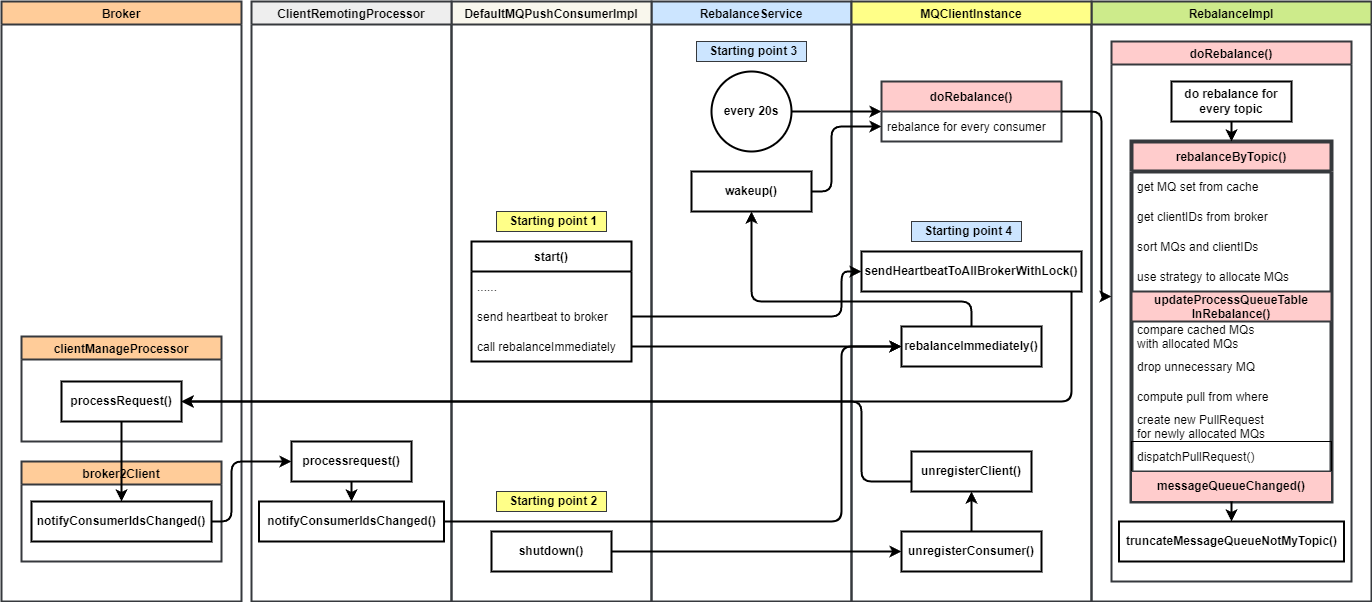

The diagram above was exported from draw.io. Its source (the exported page's mxGraphModel, read from the mxfile embedded in the PNG):
<mxGraphModel dx="1984" dy="796" grid="1" gridSize="10" guides="1" tooltips="1" connect="1" arrows="1" fold="1" page="1" pageScale="1" pageWidth="850" pageHeight="1100" math="0" shadow="0">
  <root>
    <mxCell id="0" />
    <mxCell id="1" parent="0" />
    <mxCell id="2" value="RebalanceService" style="swimlane;strokeWidth=2;fillColor=#cce5ff;strokeColor=#36393d;" parent="1" vertex="1">
      <mxGeometry x="160" y="40" width="200" height="600" as="geometry" />
    </mxCell>
    <mxCell id="5" value="every 20s" style="ellipse;whiteSpace=wrap;html=1;aspect=fixed;strokeWidth=2;fontStyle=1" parent="2" vertex="1">
      <mxGeometry x="60" y="70" width="80" height="80" as="geometry" />
    </mxCell>
    <mxCell id="30" value="wakeup()" style="rounded=0;whiteSpace=wrap;html=1;strokeColor=default;strokeWidth=2;fontStyle=1" parent="2" vertex="1">
      <mxGeometry x="40" y="170" width="120" height="40" as="geometry" />
    </mxCell>
    <mxCell id="66" value="&amp;nbsp;Starting point 3" style="text;html=1;align=center;verticalAlign=middle;resizable=0;points=[];autosize=1;strokeWidth=1;fontStyle=1;shadow=0;sketch=0;strokeColor=#36393d;fillColor=#cce5ff;" parent="2" vertex="1">
      <mxGeometry x="45" y="40" width="110" height="20" as="geometry" />
    </mxCell>
    <mxCell id="3" value="RebalanceImpl" style="swimlane;strokeWidth=2;fillColor=#cdeb8b;strokeColor=#36393d;" parent="1" vertex="1">
      <mxGeometry x="600" y="40" width="280" height="600" as="geometry" />
    </mxCell>
    <mxCell id="11" value="doRebalance()" style="swimlane;strokeWidth=2;fillColor=#ffcccc;strokeColor=#36393d;" parent="3" vertex="1">
      <mxGeometry x="20" y="40" width="240" height="540" as="geometry" />
    </mxCell>
    <mxCell id="12" value="rebalanceByTopic()" style="swimlane;fontStyle=1;childLayout=stackLayout;horizontal=1;startSize=30;horizontalStack=0;resizeParent=1;resizeParentMax=0;resizeLast=0;collapsible=1;marginBottom=0;strokeWidth=4;fillColor=#ffcccc;strokeColor=#36393d;" parent="11" vertex="1">
      <mxGeometry x="20" y="100" width="200" height="360" as="geometry" />
    </mxCell>
    <mxCell id="13" value="get MQ set from cache" style="text;strokeColor=none;fillColor=none;align=left;verticalAlign=middle;spacingLeft=4;spacingRight=4;overflow=hidden;points=[[0,0.5],[1,0.5]];portConstraint=eastwest;rotatable=0;" parent="12" vertex="1">
      <mxGeometry y="30" width="200" height="30" as="geometry" />
    </mxCell>
    <mxCell id="14" value="get clientIDs from broker" style="text;strokeColor=none;fillColor=none;align=left;verticalAlign=middle;spacingLeft=4;spacingRight=4;overflow=hidden;points=[[0,0.5],[1,0.5]];portConstraint=eastwest;rotatable=0;" parent="12" vertex="1">
      <mxGeometry y="60" width="200" height="30" as="geometry" />
    </mxCell>
    <mxCell id="15" value="sort MQs and clientIDs" style="text;strokeColor=none;fillColor=none;align=left;verticalAlign=middle;spacingLeft=4;spacingRight=4;overflow=hidden;points=[[0,0.5],[1,0.5]];portConstraint=eastwest;rotatable=0;" parent="12" vertex="1">
      <mxGeometry y="90" width="200" height="30" as="geometry" />
    </mxCell>
    <mxCell id="25" value="use strategy to allocate MQs" style="text;strokeColor=none;fillColor=none;align=left;verticalAlign=middle;spacingLeft=4;spacingRight=4;overflow=hidden;points=[[0,0.5],[1,0.5]];portConstraint=eastwest;rotatable=0;" parent="12" vertex="1">
      <mxGeometry y="120" width="200" height="30" as="geometry" />
    </mxCell>
    <mxCell id="19" value="updateProcessQueueTable&#10;InRebalance()" style="swimlane;fontStyle=1;childLayout=stackLayout;horizontal=1;startSize=30;horizontalStack=0;resizeParent=1;resizeParentMax=0;resizeLast=0;collapsible=1;marginBottom=0;strokeWidth=2;fillColor=#ffcccc;strokeColor=#36393d;" parent="12" vertex="1">
      <mxGeometry y="150" width="200" height="180" as="geometry" />
    </mxCell>
    <mxCell id="20" value="compare cached MQs&#10;with allocated MQs" style="text;strokeColor=none;fillColor=none;align=left;verticalAlign=middle;spacingLeft=4;spacingRight=4;overflow=hidden;points=[[0,0.5],[1,0.5]];portConstraint=eastwest;rotatable=0;" parent="19" vertex="1">
      <mxGeometry y="30" width="200" height="30" as="geometry" />
    </mxCell>
    <mxCell id="21" value="drop unnecessary MQ" style="text;strokeColor=none;fillColor=none;align=left;verticalAlign=middle;spacingLeft=4;spacingRight=4;overflow=hidden;points=[[0,0.5],[1,0.5]];portConstraint=eastwest;rotatable=0;" parent="19" vertex="1">
      <mxGeometry y="60" width="200" height="30" as="geometry" />
    </mxCell>
    <mxCell id="69" value="compute pull from where" style="text;strokeColor=none;fillColor=none;align=left;verticalAlign=middle;spacingLeft=4;spacingRight=4;overflow=hidden;points=[[0,0.5],[1,0.5]];portConstraint=eastwest;rotatable=0;" parent="19" vertex="1">
      <mxGeometry y="90" width="200" height="30" as="geometry" />
    </mxCell>
    <mxCell id="22" value="create new PullRequest &#10;for newly allocated MQs" style="text;strokeColor=none;fillColor=none;align=left;verticalAlign=middle;spacingLeft=4;spacingRight=4;overflow=hidden;points=[[0,0.5],[1,0.5]];portConstraint=eastwest;rotatable=0;" parent="19" vertex="1">
      <mxGeometry y="120" width="200" height="30" as="geometry" />
    </mxCell>
    <mxCell id="23" value="dispatchPullRequest()" style="text;strokeColor=default;fillColor=none;align=left;verticalAlign=middle;spacingLeft=4;spacingRight=4;overflow=hidden;points=[[0,0.5],[1,0.5]];portConstraint=eastwest;rotatable=0;rounded=0;" parent="19" vertex="1">
      <mxGeometry y="150" width="200" height="30" as="geometry" />
    </mxCell>
    <mxCell id="24" value="messageQueueChanged()" style="rounded=0;whiteSpace=wrap;html=1;strokeColor=#36393d;strokeWidth=1;fontStyle=1;fillColor=#ffcccc;" parent="12" vertex="1">
      <mxGeometry y="330" width="200" height="30" as="geometry" />
    </mxCell>
    <mxCell id="17" style="edgeStyle=none;html=1;strokeWidth=2;" parent="11" source="16" target="12" edge="1">
      <mxGeometry relative="1" as="geometry" />
    </mxCell>
    <mxCell id="16" value="do rebalance for every topic" style="rounded=0;whiteSpace=wrap;html=1;strokeWidth=2;fontStyle=1" parent="11" vertex="1">
      <mxGeometry x="60" y="40" width="120" height="40" as="geometry" />
    </mxCell>
    <mxCell id="26" value="truncateMessageQueueNotMyTopic()" style="rounded=0;whiteSpace=wrap;html=1;strokeColor=default;strokeWidth=2;fontStyle=1" parent="11" vertex="1">
      <mxGeometry x="7.5" y="480" width="225" height="40" as="geometry" />
    </mxCell>
    <mxCell id="27" style="edgeStyle=none;html=1;strokeWidth=2;" parent="11" source="24" target="26" edge="1">
      <mxGeometry relative="1" as="geometry" />
    </mxCell>
    <mxCell id="4" value="MQClientInstance" style="swimlane;strokeWidth=2;fillColor=#ffff88;strokeColor=#36393d;" parent="1" vertex="1">
      <mxGeometry x="360" y="40" width="240" height="600" as="geometry" />
    </mxCell>
    <mxCell id="8" value="doRebalance()" style="swimlane;fontStyle=1;childLayout=stackLayout;horizontal=1;startSize=30;horizontalStack=0;resizeParent=1;resizeParentMax=0;resizeLast=0;collapsible=1;marginBottom=0;strokeWidth=2;fillColor=#ffcccc;strokeColor=#36393d;" parent="4" vertex="1">
      <mxGeometry x="30" y="80" width="180" height="60" as="geometry" />
    </mxCell>
    <mxCell id="9" value="rebalance for every consumer" style="text;strokeColor=none;fillColor=none;align=left;verticalAlign=middle;spacingLeft=4;spacingRight=4;overflow=hidden;points=[[0,0.5],[1,0.5]];portConstraint=eastwest;rotatable=0;" parent="8" vertex="1">
      <mxGeometry y="30" width="180" height="30" as="geometry" />
    </mxCell>
    <mxCell id="29" value="rebalanceImmediately()" style="rounded=0;whiteSpace=wrap;html=1;strokeColor=default;strokeWidth=2;fontStyle=1" parent="4" vertex="1">
      <mxGeometry x="50" y="325" width="140" height="40" as="geometry" />
    </mxCell>
    <mxCell id="56" style="edgeStyle=orthogonalEdgeStyle;html=1;strokeWidth=2;" parent="4" source="42" target="43" edge="1">
      <mxGeometry relative="1" as="geometry" />
    </mxCell>
    <mxCell id="42" value="unregisterConsumer()" style="rounded=0;whiteSpace=wrap;html=1;strokeColor=default;strokeWidth=2;fontStyle=1" parent="4" vertex="1">
      <mxGeometry x="50" y="530" width="140" height="40" as="geometry" />
    </mxCell>
    <mxCell id="43" value="unregisterClient()" style="rounded=0;whiteSpace=wrap;html=1;strokeColor=default;strokeWidth=2;fontStyle=1" parent="4" vertex="1">
      <mxGeometry x="60" y="450" width="120" height="40" as="geometry" />
    </mxCell>
    <mxCell id="71" value="sendHeartbeatToAllBrokerWithLock()" style="rounded=0;whiteSpace=wrap;html=1;strokeColor=default;strokeWidth=2;fontStyle=1;fillColor=#FFFFFF;" parent="4" vertex="1">
      <mxGeometry x="10" y="250" width="220" height="40" as="geometry" />
    </mxCell>
    <mxCell id="81" value="&amp;nbsp;Starting point 4" style="text;html=1;align=center;verticalAlign=middle;resizable=0;points=[];autosize=1;strokeWidth=1;fontStyle=1;shadow=0;sketch=0;strokeColor=#36393d;fillColor=#cce5ff;" parent="4" vertex="1">
      <mxGeometry x="60" y="220" width="110" height="20" as="geometry" />
    </mxCell>
    <mxCell id="10" style="edgeStyle=none;html=1;strokeWidth=2;" parent="1" source="5" target="8" edge="1">
      <mxGeometry relative="1" as="geometry" />
    </mxCell>
    <mxCell id="28" style="edgeStyle=orthogonalEdgeStyle;html=1;strokeWidth=2;" parent="1" source="8" target="11" edge="1">
      <mxGeometry relative="1" as="geometry">
        <Array as="points">
          <mxPoint x="610" y="150" />
          <mxPoint x="610" y="335" />
        </Array>
      </mxGeometry>
    </mxCell>
    <mxCell id="31" style="edgeStyle=orthogonalEdgeStyle;html=1;strokeWidth=2;" parent="1" source="30" target="9" edge="1">
      <mxGeometry relative="1" as="geometry">
        <Array as="points">
          <mxPoint x="340" y="230" />
          <mxPoint x="340" y="165" />
        </Array>
      </mxGeometry>
    </mxCell>
    <mxCell id="33" value="DefaultMQPushConsumerImpl" style="swimlane;rounded=0;strokeColor=#36393d;strokeWidth=2;fillColor=#f9f7ed;" parent="1" vertex="1">
      <mxGeometry x="-40" y="40" width="200" height="600" as="geometry" />
    </mxCell>
    <mxCell id="35" value="start()" style="swimlane;fontStyle=1;childLayout=stackLayout;horizontal=1;startSize=30;horizontalStack=0;resizeParent=1;resizeParentMax=0;resizeLast=0;collapsible=1;marginBottom=0;rounded=0;strokeColor=default;strokeWidth=2;" parent="33" vertex="1">
      <mxGeometry x="20" y="240" width="160" height="120" as="geometry" />
    </mxCell>
    <mxCell id="36" value="......" style="text;strokeColor=none;fillColor=none;align=left;verticalAlign=middle;spacingLeft=4;spacingRight=4;overflow=hidden;points=[[0,0.5],[1,0.5]];portConstraint=eastwest;rotatable=0;rounded=0;" parent="35" vertex="1">
      <mxGeometry y="30" width="160" height="30" as="geometry" />
    </mxCell>
    <mxCell id="37" value="send heartbeat to broker" style="text;strokeColor=none;fillColor=none;align=left;verticalAlign=middle;spacingLeft=4;spacingRight=4;overflow=hidden;points=[[0,0.5],[1,0.5]];portConstraint=eastwest;rotatable=0;rounded=0;" parent="35" vertex="1">
      <mxGeometry y="60" width="160" height="30" as="geometry" />
    </mxCell>
    <mxCell id="38" value="call rebalanceImmediately" style="text;strokeColor=none;fillColor=none;align=left;verticalAlign=middle;spacingLeft=4;spacingRight=4;overflow=hidden;points=[[0,0.5],[1,0.5]];portConstraint=eastwest;rotatable=0;rounded=0;" parent="35" vertex="1">
      <mxGeometry y="90" width="160" height="30" as="geometry" />
    </mxCell>
    <mxCell id="41" value="shutdown()" style="rounded=0;whiteSpace=wrap;html=1;strokeColor=default;strokeWidth=2;fontStyle=1" parent="33" vertex="1">
      <mxGeometry x="40" y="530" width="120" height="40" as="geometry" />
    </mxCell>
    <mxCell id="67" value="&amp;nbsp;Starting point 1" style="text;html=1;align=center;verticalAlign=middle;resizable=0;points=[];autosize=1;strokeWidth=1;fontStyle=1;shadow=0;sketch=0;strokeColor=#36393d;fillColor=#ffff88;" parent="33" vertex="1">
      <mxGeometry x="45" y="210" width="110" height="20" as="geometry" />
    </mxCell>
    <mxCell id="68" value="&amp;nbsp;Starting point 2" style="text;html=1;align=center;verticalAlign=middle;resizable=0;points=[];autosize=1;strokeWidth=1;fontStyle=1;shadow=0;sketch=0;strokeColor=#36393d;fillColor=#ffff88;" parent="33" vertex="1">
      <mxGeometry x="45" y="490" width="110" height="20" as="geometry" />
    </mxCell>
    <mxCell id="39" value="Broker" style="swimlane;rounded=0;strokeColor=#36393d;strokeWidth=2;fillColor=#ffcc99;" parent="1" vertex="1">
      <mxGeometry x="-490" y="40" width="240" height="600" as="geometry" />
    </mxCell>
    <mxCell id="49" value="clientManageProcessor" style="swimlane;rounded=0;strokeColor=#36393d;strokeWidth=2;fillColor=#ffcc99;" parent="39" vertex="1">
      <mxGeometry x="20" y="335" width="200" height="105" as="geometry" />
    </mxCell>
    <mxCell id="50" value="processRequest()" style="rounded=0;whiteSpace=wrap;html=1;strokeColor=default;strokeWidth=2;fontStyle=1" parent="49" vertex="1">
      <mxGeometry x="40" y="45" width="120" height="40" as="geometry" />
    </mxCell>
    <mxCell id="53" value="broker2Client" style="swimlane;rounded=0;strokeColor=#36393d;strokeWidth=2;fillColor=#ffcc99;" parent="39" vertex="1">
      <mxGeometry x="20" y="460" width="200" height="100" as="geometry" />
    </mxCell>
    <mxCell id="54" value="notifyConsumerIdsChanged()" style="rounded=0;whiteSpace=wrap;html=1;strokeColor=default;strokeWidth=2;fontStyle=1" parent="53" vertex="1">
      <mxGeometry x="10" y="40" width="180" height="40" as="geometry" />
    </mxCell>
    <mxCell id="61" style="edgeStyle=orthogonalEdgeStyle;html=1;strokeWidth=2;" parent="39" source="50" target="54" edge="1">
      <mxGeometry relative="1" as="geometry" />
    </mxCell>
    <mxCell id="40" value="ClientRemotingProcessor" style="swimlane;rounded=0;strokeColor=#36393d;strokeWidth=2;fillColor=#eeeeee;" parent="1" vertex="1">
      <mxGeometry x="-240" y="40" width="200" height="600" as="geometry" />
    </mxCell>
    <mxCell id="63" style="edgeStyle=orthogonalEdgeStyle;html=1;strokeWidth=2;" parent="40" source="59" target="60" edge="1">
      <mxGeometry relative="1" as="geometry" />
    </mxCell>
    <mxCell id="59" value="processrequest()" style="rounded=0;whiteSpace=wrap;html=1;strokeColor=default;strokeWidth=2;fontStyle=1" parent="40" vertex="1">
      <mxGeometry x="40" y="440" width="120" height="40" as="geometry" />
    </mxCell>
    <mxCell id="60" value="notifyConsumerIdsChanged()" style="rounded=0;whiteSpace=wrap;html=1;strokeColor=default;strokeWidth=2;fontStyle=1" parent="40" vertex="1">
      <mxGeometry x="7.5" y="500" width="185" height="40" as="geometry" />
    </mxCell>
    <mxCell id="55" style="edgeStyle=orthogonalEdgeStyle;html=1;strokeWidth=2;" parent="1" source="41" target="42" edge="1">
      <mxGeometry relative="1" as="geometry" />
    </mxCell>
    <mxCell id="62" style="edgeStyle=orthogonalEdgeStyle;html=1;strokeWidth=2;" parent="1" source="54" target="59" edge="1">
      <mxGeometry relative="1" as="geometry">
        <Array as="points">
          <mxPoint x="-260" y="560" />
          <mxPoint x="-260" y="500" />
        </Array>
      </mxGeometry>
    </mxCell>
    <mxCell id="75" style="edgeStyle=orthogonalEdgeStyle;html=1;strokeWidth=2;" parent="1" source="38" target="29" edge="1">
      <mxGeometry relative="1" as="geometry" />
    </mxCell>
    <mxCell id="76" style="edgeStyle=orthogonalEdgeStyle;html=1;strokeWidth=2;" parent="1" source="37" target="71" edge="1">
      <mxGeometry relative="1" as="geometry">
        <Array as="points">
          <mxPoint x="350" y="355" />
          <mxPoint x="350" y="310" />
        </Array>
      </mxGeometry>
    </mxCell>
    <mxCell id="78" style="edgeStyle=orthogonalEdgeStyle;html=1;strokeWidth=2;" parent="1" source="43" target="50" edge="1">
      <mxGeometry relative="1" as="geometry">
        <Array as="points">
          <mxPoint x="370" y="520" />
          <mxPoint x="370" y="440" />
        </Array>
      </mxGeometry>
    </mxCell>
    <mxCell id="79" style="edgeStyle=orthogonalEdgeStyle;html=1;strokeWidth=2;" parent="1" source="71" target="50" edge="1">
      <mxGeometry relative="1" as="geometry">
        <Array as="points">
          <mxPoint x="580" y="440" />
        </Array>
      </mxGeometry>
    </mxCell>
    <mxCell id="80" style="edgeStyle=orthogonalEdgeStyle;html=1;strokeWidth=2;" parent="1" source="60" target="29" edge="1">
      <mxGeometry relative="1" as="geometry">
        <Array as="points">
          <mxPoint x="350" y="560" />
          <mxPoint x="350" y="385" />
        </Array>
      </mxGeometry>
    </mxCell>
    <mxCell id="82" style="edgeStyle=orthogonalEdgeStyle;html=1;strokeWidth=2;" parent="1" source="29" target="30" edge="1">
      <mxGeometry relative="1" as="geometry">
        <Array as="points">
          <mxPoint x="480" y="340" />
          <mxPoint x="260" y="340" />
        </Array>
      </mxGeometry>
    </mxCell>
  </root>
</mxGraphModel>